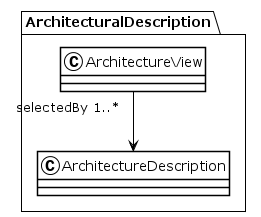

The diagram above was rendered by PlantUML. Its source (embedded in the PNG):
@startuml
!theme plain
package ArchitecturalDescription {
class ArchitectureView {
}
ArchitectureView "selectedBy 1..*" --> ArchitectureDescription
class ArchitectureDescription {
}
}
@enduml